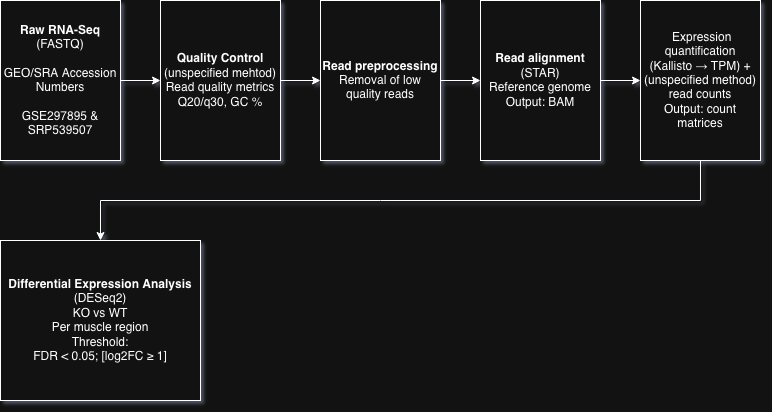

The diagram above was exported from draw.io. Its source (the exported page's mxGraphModel, read from the mxfile embedded in the PNG):
<mxGraphModel dx="940" dy="793" grid="1" gridSize="10" guides="1" tooltips="1" connect="1" arrows="1" fold="1" page="1" pageScale="1" pageWidth="850" pageHeight="1100" math="0" shadow="0">
  <root>
    <mxCell id="0" />
    <mxCell id="1" parent="0" />
    <mxCell id="Nc_s5lH21AYglC1QUkEO-6" edge="1" parent="1" source="Nc_s5lH21AYglC1QUkEO-1" style="edgeStyle=orthogonalEdgeStyle;rounded=0;orthogonalLoop=1;jettySize=auto;html=1;" target="Nc_s5lH21AYglC1QUkEO-2" value="">
      <mxGeometry relative="1" as="geometry" />
    </mxCell>
    <mxCell id="Nc_s5lH21AYglC1QUkEO-1" parent="1" style="rounded=0;whiteSpace=wrap;html=1;" value="&lt;b&gt;Raw RNA-Seq &lt;/b&gt;(FASTQ)&lt;br&gt;&lt;br&gt;&lt;div&gt;GEO/SRA Accession Numbers&lt;/div&gt;&lt;div&gt;&lt;br&gt;&lt;/div&gt;&lt;div&gt;GSE297895 &amp;amp;&lt;/div&gt;&lt;div&gt;SRP539507&lt;/div&gt;" vertex="1">
      <mxGeometry height="160" width="120" x="40" y="40" as="geometry" />
    </mxCell>
    <mxCell id="Nc_s5lH21AYglC1QUkEO-7" edge="1" parent="1" source="Nc_s5lH21AYglC1QUkEO-2" style="edgeStyle=orthogonalEdgeStyle;rounded=0;orthogonalLoop=1;jettySize=auto;html=1;" target="Nc_s5lH21AYglC1QUkEO-3" value="">
      <mxGeometry relative="1" as="geometry" />
    </mxCell>
    <mxCell id="Nc_s5lH21AYglC1QUkEO-2" parent="1" style="rounded=0;whiteSpace=wrap;html=1;" value="&lt;b&gt;Quality Control&lt;/b&gt;&lt;br&gt;&lt;div&gt;(unspecified mehtod)&lt;/div&gt;&lt;div&gt;Read quality metrics&lt;/div&gt;&lt;div&gt;Q20/q30, GC %&lt;/div&gt;" vertex="1">
      <mxGeometry height="160" width="120" x="200" y="40" as="geometry" />
    </mxCell>
    <mxCell id="Nc_s5lH21AYglC1QUkEO-8" edge="1" parent="1" source="Nc_s5lH21AYglC1QUkEO-3" style="edgeStyle=orthogonalEdgeStyle;rounded=0;orthogonalLoop=1;jettySize=auto;html=1;" target="Nc_s5lH21AYglC1QUkEO-4" value="">
      <mxGeometry relative="1" as="geometry" />
    </mxCell>
    <mxCell id="Nc_s5lH21AYglC1QUkEO-3" parent="1" style="rounded=0;whiteSpace=wrap;html=1;" value="&lt;div&gt;&lt;b&gt;Read preprocessing&lt;/b&gt;&lt;/div&gt;&lt;div&gt;Removal of low quality reads&lt;/div&gt;" vertex="1">
      <mxGeometry height="160" width="120" x="360" y="40" as="geometry" />
    </mxCell>
    <mxCell id="Nc_s5lH21AYglC1QUkEO-9" edge="1" parent="1" source="Nc_s5lH21AYglC1QUkEO-4" style="edgeStyle=orthogonalEdgeStyle;rounded=0;orthogonalLoop=1;jettySize=auto;html=1;" target="Nc_s5lH21AYglC1QUkEO-5" value="">
      <mxGeometry relative="1" as="geometry" />
    </mxCell>
    <mxCell id="Nc_s5lH21AYglC1QUkEO-4" parent="1" style="rounded=0;whiteSpace=wrap;html=1;" value="&lt;b&gt;Read alignment&lt;/b&gt;&lt;br&gt;&lt;div&gt;(STAR)&lt;/div&gt;&lt;div&gt;Reference genome&lt;/div&gt;&lt;div&gt;Output: BAM&lt;/div&gt;" vertex="1">
      <mxGeometry height="160" width="120" x="520" y="40" as="geometry" />
    </mxCell>
    <mxCell id="Nc_s5lH21AYglC1QUkEO-5" parent="1" style="rounded=0;whiteSpace=wrap;html=1;" value="&lt;div&gt;&amp;nbsp;&lt;span data-start=&quot;1424&quot; data-end=&quot;1541&quot;&gt;Expression quantification&lt;/span&gt;&lt;/div&gt;&lt;div&gt;&lt;span data-start=&quot;1424&quot; data-end=&quot;1541&quot;&gt;(Kallisto → TPM) + &lt;/span&gt;&lt;/div&gt;&lt;div&gt;(unspecified method) read counts&lt;/div&gt;&lt;div&gt;Output: count matrices&lt;/div&gt;" vertex="1">
      <mxGeometry height="160" width="120" x="680" y="40" as="geometry" />
    </mxCell>
    <mxCell id="Nc_s5lH21AYglC1QUkEO-11" parent="1" style="rounded=0;whiteSpace=wrap;html=1;" value="&lt;div&gt;&lt;b&gt;Differential Expression Analysis&lt;/b&gt;&lt;/div&gt;&lt;div&gt;(DESeq2)&lt;/div&gt;&lt;div&gt;KO vs WT&lt;/div&gt;&lt;div&gt;Per muscle region&lt;/div&gt;&lt;div&gt;Threshold:&lt;/div&gt;&lt;div&gt;FDR &amp;lt; 0.05; [log2FC ≥ 1]&lt;/div&gt;" vertex="1">
      <mxGeometry height="160" width="200" x="40" y="280" as="geometry" />
    </mxCell>
    <mxCell id="Nc_s5lH21AYglC1QUkEO-12" edge="1" parent="1" source="Nc_s5lH21AYglC1QUkEO-5" style="endArrow=classic;html=1;rounded=0;exitX=0.5;exitY=1;exitDx=0;exitDy=0;entryX=0.5;entryY=0;entryDx=0;entryDy=0;" target="Nc_s5lH21AYglC1QUkEO-11" value="">
      <mxGeometry height="50" relative="1" width="50" as="geometry">
        <Array as="points">
          <mxPoint x="740" y="240" />
          <mxPoint x="420" y="240" />
          <mxPoint x="140" y="240" />
        </Array>
        <mxPoint x="440" y="330" as="sourcePoint" />
        <mxPoint x="490" y="280" as="targetPoint" />
      </mxGeometry>
    </mxCell>
  </root>
</mxGraphModel>